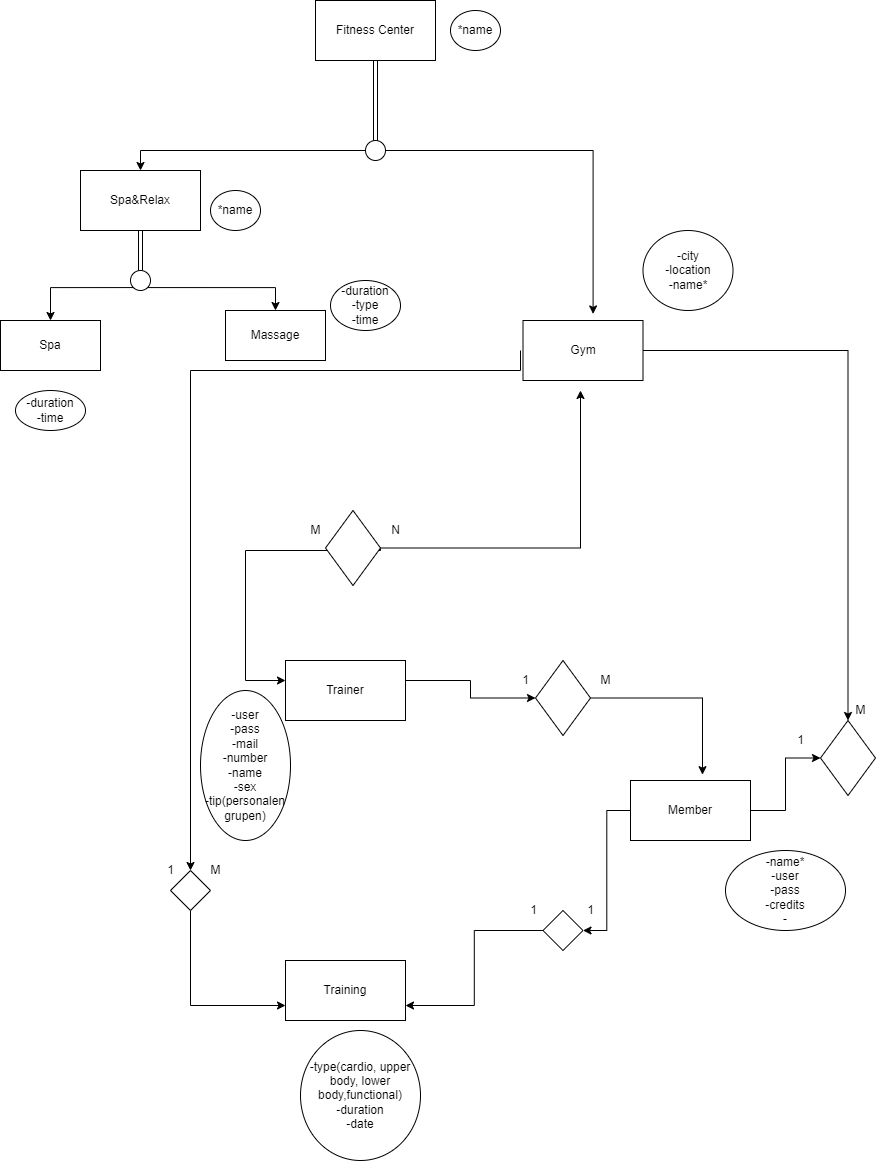

The diagram above was exported from draw.io. Its source (the exported page's mxGraphModel, read from the mxfile embedded in the PNG):
<mxGraphModel dx="1029" dy="2739" grid="1" gridSize="10" guides="1" tooltips="1" connect="1" arrows="1" fold="1" page="1" pageScale="1" pageWidth="850" pageHeight="1100" math="0" shadow="0">
  <root>
    <mxCell id="0" />
    <mxCell id="1" parent="0" />
    <mxCell id="mSg9CCE1yl-_OuPJeGcF-12" style="edgeStyle=orthogonalEdgeStyle;rounded=0;orthogonalLoop=1;jettySize=auto;html=1;" edge="1" parent="1" target="mSg9CCE1yl-_OuPJeGcF-11">
      <mxGeometry relative="1" as="geometry">
        <mxPoint x="425" y="-1500" as="sourcePoint" />
      </mxGeometry>
    </mxCell>
    <mxCell id="mSg9CCE1yl-_OuPJeGcF-29" style="edgeStyle=orthogonalEdgeStyle;rounded=0;orthogonalLoop=1;jettySize=auto;html=1;entryX=1;entryY=0.5;entryDx=0;entryDy=0;" edge="1" parent="1" target="mSg9CCE1yl-_OuPJeGcF-26">
      <mxGeometry relative="1" as="geometry">
        <mxPoint x="650" y="-1370" as="sourcePoint" />
      </mxGeometry>
    </mxCell>
    <mxCell id="mSg9CCE1yl-_OuPJeGcF-42" style="edgeStyle=orthogonalEdgeStyle;rounded=0;orthogonalLoop=1;jettySize=auto;html=1;entryX=0.5;entryY=0;entryDx=0;entryDy=0;" edge="1" parent="1" target="mSg9CCE1yl-_OuPJeGcF-17">
      <mxGeometry relative="1" as="geometry">
        <mxPoint x="770" y="-1370" as="sourcePoint" />
      </mxGeometry>
    </mxCell>
    <mxCell id="mSg9CCE1yl-_OuPJeGcF-18" style="edgeStyle=orthogonalEdgeStyle;rounded=0;orthogonalLoop=1;jettySize=auto;html=1;" edge="1" parent="1" target="mSg9CCE1yl-_OuPJeGcF-17">
      <mxGeometry relative="1" as="geometry">
        <mxPoint x="660" y="-1830" as="sourcePoint" />
      </mxGeometry>
    </mxCell>
    <mxCell id="mSg9CCE1yl-_OuPJeGcF-46" style="edgeStyle=orthogonalEdgeStyle;rounded=0;orthogonalLoop=1;jettySize=auto;html=1;entryX=0.5;entryY=0;entryDx=0;entryDy=0;" edge="1" parent="1" target="mSg9CCE1yl-_OuPJeGcF-24">
      <mxGeometry relative="1" as="geometry">
        <mxPoint x="540" y="-1830" as="sourcePoint" />
        <Array as="points">
          <mxPoint x="540" y="-1810" />
          <mxPoint x="210" y="-1810" />
        </Array>
      </mxGeometry>
    </mxCell>
    <mxCell id="mSg9CCE1yl-_OuPJeGcF-6" style="edgeStyle=orthogonalEdgeStyle;rounded=0;orthogonalLoop=1;jettySize=auto;html=1;exitX=0.5;exitY=1;exitDx=0;exitDy=0;" edge="1" parent="1" source="mSg9CCE1yl-_OuPJeGcF-4">
      <mxGeometry relative="1" as="geometry">
        <mxPoint x="305" y="-1500" as="targetPoint" />
        <Array as="points">
          <mxPoint x="265" y="-1630" />
        </Array>
      </mxGeometry>
    </mxCell>
    <mxCell id="mSg9CCE1yl-_OuPJeGcF-45" style="edgeStyle=orthogonalEdgeStyle;rounded=0;orthogonalLoop=1;jettySize=auto;html=1;entryX=0.5;entryY=1;entryDx=0;entryDy=0;" edge="1" parent="1" source="mSg9CCE1yl-_OuPJeGcF-4">
      <mxGeometry relative="1" as="geometry">
        <mxPoint x="600" y="-1790" as="targetPoint" />
      </mxGeometry>
    </mxCell>
    <mxCell id="mSg9CCE1yl-_OuPJeGcF-4" value="" style="rhombus;whiteSpace=wrap;html=1;direction=north;" vertex="1" parent="1">
      <mxGeometry x="345" y="-1670" width="55" height="75" as="geometry" />
    </mxCell>
    <mxCell id="mSg9CCE1yl-_OuPJeGcF-7" value="N" style="text;html=1;align=center;verticalAlign=middle;resizable=0;points=[];autosize=1;strokeColor=none;fillColor=none;" vertex="1" parent="1">
      <mxGeometry x="405" y="-1660" width="20" height="20" as="geometry" />
    </mxCell>
    <mxCell id="mSg9CCE1yl-_OuPJeGcF-9" value="M" style="text;html=1;align=center;verticalAlign=middle;resizable=0;points=[];autosize=1;strokeColor=none;fillColor=none;" vertex="1" parent="1">
      <mxGeometry x="320" y="-1660" width="30" height="20" as="geometry" />
    </mxCell>
    <mxCell id="mSg9CCE1yl-_OuPJeGcF-13" style="edgeStyle=orthogonalEdgeStyle;rounded=0;orthogonalLoop=1;jettySize=auto;html=1;entryX=0.6;entryY=0.052;entryDx=0;entryDy=0;entryPerimeter=0;" edge="1" parent="1" source="mSg9CCE1yl-_OuPJeGcF-11">
      <mxGeometry relative="1" as="geometry">
        <mxPoint x="722" y="-1405.84" as="targetPoint" />
      </mxGeometry>
    </mxCell>
    <mxCell id="mSg9CCE1yl-_OuPJeGcF-11" value="" style="rhombus;whiteSpace=wrap;html=1;direction=north;" vertex="1" parent="1">
      <mxGeometry x="555" y="-1520" width="55" height="75" as="geometry" />
    </mxCell>
    <mxCell id="mSg9CCE1yl-_OuPJeGcF-14" value="1" style="text;html=1;align=center;verticalAlign=middle;resizable=0;points=[];autosize=1;strokeColor=none;fillColor=none;" vertex="1" parent="1">
      <mxGeometry x="535" y="-1510" width="20" height="20" as="geometry" />
    </mxCell>
    <mxCell id="mSg9CCE1yl-_OuPJeGcF-15" value="M" style="text;html=1;align=center;verticalAlign=middle;resizable=0;points=[];autosize=1;strokeColor=none;fillColor=none;" vertex="1" parent="1">
      <mxGeometry x="610" y="-1510" width="30" height="20" as="geometry" />
    </mxCell>
    <mxCell id="mSg9CCE1yl-_OuPJeGcF-17" value="" style="rhombus;whiteSpace=wrap;html=1;direction=north;" vertex="1" parent="1">
      <mxGeometry x="840" y="-1460" width="55" height="75" as="geometry" />
    </mxCell>
    <mxCell id="mSg9CCE1yl-_OuPJeGcF-80" style="edgeStyle=orthogonalEdgeStyle;rounded=0;orthogonalLoop=1;jettySize=auto;html=1;exitX=0.5;exitY=1;exitDx=0;exitDy=0;entryX=0;entryY=0.75;entryDx=0;entryDy=0;" edge="1" parent="1" source="mSg9CCE1yl-_OuPJeGcF-24" target="mSg9CCE1yl-_OuPJeGcF-62">
      <mxGeometry relative="1" as="geometry" />
    </mxCell>
    <mxCell id="mSg9CCE1yl-_OuPJeGcF-24" value="" style="rhombus;whiteSpace=wrap;html=1;" vertex="1" parent="1">
      <mxGeometry x="190" y="-1310" width="40" height="40" as="geometry" />
    </mxCell>
    <mxCell id="mSg9CCE1yl-_OuPJeGcF-81" style="edgeStyle=orthogonalEdgeStyle;rounded=0;orthogonalLoop=1;jettySize=auto;html=1;entryX=1;entryY=0.75;entryDx=0;entryDy=0;" edge="1" parent="1" source="mSg9CCE1yl-_OuPJeGcF-26" target="mSg9CCE1yl-_OuPJeGcF-62">
      <mxGeometry relative="1" as="geometry" />
    </mxCell>
    <mxCell id="mSg9CCE1yl-_OuPJeGcF-26" value="" style="rhombus;whiteSpace=wrap;html=1;" vertex="1" parent="1">
      <mxGeometry x="562.5" y="-1270" width="40" height="40" as="geometry" />
    </mxCell>
    <mxCell id="mSg9CCE1yl-_OuPJeGcF-32" value="1" style="text;html=1;align=center;verticalAlign=middle;resizable=0;points=[];autosize=1;strokeColor=none;fillColor=none;" vertex="1" parent="1">
      <mxGeometry x="542.5" y="-1280" width="20" height="20" as="geometry" />
    </mxCell>
    <mxCell id="mSg9CCE1yl-_OuPJeGcF-33" value="1" style="text;html=1;align=center;verticalAlign=middle;resizable=0;points=[];autosize=1;strokeColor=none;fillColor=none;" vertex="1" parent="1">
      <mxGeometry x="600" y="-1280" width="20" height="20" as="geometry" />
    </mxCell>
    <mxCell id="mSg9CCE1yl-_OuPJeGcF-34" value="1" style="text;html=1;align=center;verticalAlign=middle;resizable=0;points=[];autosize=1;strokeColor=none;fillColor=none;" vertex="1" parent="1">
      <mxGeometry x="180" y="-1320" width="20" height="20" as="geometry" />
    </mxCell>
    <mxCell id="mSg9CCE1yl-_OuPJeGcF-35" value="M" style="text;html=1;align=center;verticalAlign=middle;resizable=0;points=[];autosize=1;strokeColor=none;fillColor=none;" vertex="1" parent="1">
      <mxGeometry x="220" y="-1320" width="30" height="20" as="geometry" />
    </mxCell>
    <mxCell id="mSg9CCE1yl-_OuPJeGcF-55" style="edgeStyle=orthogonalEdgeStyle;shape=link;rounded=0;orthogonalLoop=1;jettySize=auto;html=1;" edge="1" parent="1" source="mSg9CCE1yl-_OuPJeGcF-56">
      <mxGeometry relative="1" as="geometry">
        <mxPoint x="395" y="-2040" as="sourcePoint" />
        <mxPoint x="395" y="-2030" as="targetPoint" />
      </mxGeometry>
    </mxCell>
    <mxCell id="mSg9CCE1yl-_OuPJeGcF-47" value="1" style="text;html=1;align=center;verticalAlign=middle;resizable=0;points=[];autosize=1;strokeColor=none;fillColor=none;" vertex="1" parent="1">
      <mxGeometry x="810" y="-1450" width="20" height="20" as="geometry" />
    </mxCell>
    <mxCell id="mSg9CCE1yl-_OuPJeGcF-48" value="M" style="text;html=1;align=center;verticalAlign=middle;resizable=0;points=[];autosize=1;strokeColor=none;fillColor=none;" vertex="1" parent="1">
      <mxGeometry x="865" y="-1480" width="30" height="20" as="geometry" />
    </mxCell>
    <mxCell id="mSg9CCE1yl-_OuPJeGcF-54" style="edgeStyle=orthogonalEdgeStyle;rounded=0;orthogonalLoop=1;jettySize=auto;html=1;entryX=0.605;entryY=0.043;entryDx=0;entryDy=0;entryPerimeter=0;" edge="1" parent="1" source="mSg9CCE1yl-_OuPJeGcF-49">
      <mxGeometry relative="1" as="geometry">
        <mxPoint x="612.5999999999999" y="-1866.56" as="targetPoint" />
      </mxGeometry>
    </mxCell>
    <mxCell id="mSg9CCE1yl-_OuPJeGcF-66" style="edgeStyle=orthogonalEdgeStyle;rounded=0;orthogonalLoop=1;jettySize=auto;html=1;entryX=0.5;entryY=0;entryDx=0;entryDy=0;" edge="1" parent="1" source="mSg9CCE1yl-_OuPJeGcF-49" target="mSg9CCE1yl-_OuPJeGcF-58">
      <mxGeometry relative="1" as="geometry" />
    </mxCell>
    <mxCell id="mSg9CCE1yl-_OuPJeGcF-49" value="" style="ellipse;whiteSpace=wrap;html=1;aspect=fixed;" vertex="1" parent="1">
      <mxGeometry x="385" y="-2040" width="20" height="20" as="geometry" />
    </mxCell>
    <mxCell id="mSg9CCE1yl-_OuPJeGcF-56" value="Fitness Center" style="rounded=0;whiteSpace=wrap;html=1;" vertex="1" parent="1">
      <mxGeometry x="335" y="-2180" width="120" height="60" as="geometry" />
    </mxCell>
    <mxCell id="mSg9CCE1yl-_OuPJeGcF-59" value="Gym" style="rounded=0;whiteSpace=wrap;html=1;" vertex="1" parent="1">
      <mxGeometry x="542.5" y="-1860" width="120" height="60" as="geometry" />
    </mxCell>
    <mxCell id="mSg9CCE1yl-_OuPJeGcF-60" value="Trainer" style="rounded=0;whiteSpace=wrap;html=1;" vertex="1" parent="1">
      <mxGeometry x="305" y="-1520" width="120" height="60" as="geometry" />
    </mxCell>
    <mxCell id="mSg9CCE1yl-_OuPJeGcF-61" value="Member" style="rounded=0;whiteSpace=wrap;html=1;" vertex="1" parent="1">
      <mxGeometry x="650" y="-1400" width="120" height="60" as="geometry" />
    </mxCell>
    <mxCell id="mSg9CCE1yl-_OuPJeGcF-62" value="Training" style="rounded=0;whiteSpace=wrap;html=1;" vertex="1" parent="1">
      <mxGeometry x="305" y="-1220" width="120" height="60" as="geometry" />
    </mxCell>
    <mxCell id="mSg9CCE1yl-_OuPJeGcF-72" style="edgeStyle=orthogonalEdgeStyle;rounded=0;orthogonalLoop=1;jettySize=auto;html=1;exitX=0;exitY=1;exitDx=0;exitDy=0;" edge="1" parent="1" source="mSg9CCE1yl-_OuPJeGcF-63" target="mSg9CCE1yl-_OuPJeGcF-70">
      <mxGeometry relative="1" as="geometry" />
    </mxCell>
    <mxCell id="mSg9CCE1yl-_OuPJeGcF-74" style="edgeStyle=orthogonalEdgeStyle;rounded=0;orthogonalLoop=1;jettySize=auto;html=1;exitX=1;exitY=1;exitDx=0;exitDy=0;entryX=0.5;entryY=0;entryDx=0;entryDy=0;" edge="1" parent="1" source="mSg9CCE1yl-_OuPJeGcF-63" target="mSg9CCE1yl-_OuPJeGcF-71">
      <mxGeometry relative="1" as="geometry" />
    </mxCell>
    <mxCell id="mSg9CCE1yl-_OuPJeGcF-63" value="" style="ellipse;whiteSpace=wrap;html=1;aspect=fixed;" vertex="1" parent="1">
      <mxGeometry x="150" y="-1910" width="20" height="20" as="geometry" />
    </mxCell>
    <mxCell id="mSg9CCE1yl-_OuPJeGcF-69" value="" style="edgeStyle=orthogonalEdgeStyle;shape=link;rounded=0;orthogonalLoop=1;jettySize=auto;html=1;" edge="1" parent="1" source="mSg9CCE1yl-_OuPJeGcF-58" target="mSg9CCE1yl-_OuPJeGcF-63">
      <mxGeometry relative="1" as="geometry" />
    </mxCell>
    <mxCell id="mSg9CCE1yl-_OuPJeGcF-58" value="Spa&amp;amp;Relax" style="rounded=0;whiteSpace=wrap;html=1;" vertex="1" parent="1">
      <mxGeometry x="100" y="-2010" width="120" height="60" as="geometry" />
    </mxCell>
    <mxCell id="mSg9CCE1yl-_OuPJeGcF-70" value="Spa" style="rounded=0;whiteSpace=wrap;html=1;" vertex="1" parent="1">
      <mxGeometry x="20" y="-1860" width="100" height="50" as="geometry" />
    </mxCell>
    <mxCell id="mSg9CCE1yl-_OuPJeGcF-71" value="Massage" style="rounded=0;whiteSpace=wrap;html=1;" vertex="1" parent="1">
      <mxGeometry x="245" y="-1870" width="100" height="50" as="geometry" />
    </mxCell>
    <mxCell id="mSg9CCE1yl-_OuPJeGcF-76" value="-city&lt;br&gt;-location&lt;br&gt;-name*&lt;br&gt;" style="ellipse;whiteSpace=wrap;html=1;" vertex="1" parent="1">
      <mxGeometry x="662.5" y="-1950" width="90" height="80" as="geometry" />
    </mxCell>
    <mxCell id="mSg9CCE1yl-_OuPJeGcF-78" value="-user&lt;br&gt;-pass&lt;br&gt;-mail&lt;br&gt;-number&lt;br&gt;-name&lt;br&gt;-sex&lt;br&gt;-tip(personalen&lt;br&gt;grupen)" style="ellipse;whiteSpace=wrap;html=1;" vertex="1" parent="1">
      <mxGeometry x="220" y="-1490" width="90" height="150" as="geometry" />
    </mxCell>
    <mxCell id="mSg9CCE1yl-_OuPJeGcF-82" value="-name*&lt;br&gt;-user&lt;br&gt;-pass&lt;br&gt;-credits&lt;br&gt;-" style="ellipse;whiteSpace=wrap;html=1;" vertex="1" parent="1">
      <mxGeometry x="745" y="-1330" width="120" height="80" as="geometry" />
    </mxCell>
    <mxCell id="mSg9CCE1yl-_OuPJeGcF-83" value="-type(cardio, upper body, lower body,functional)&lt;br&gt;-duration&lt;br&gt;-date&lt;br&gt;" style="ellipse;whiteSpace=wrap;html=1;" vertex="1" parent="1">
      <mxGeometry x="320" y="-1150" width="120" height="130" as="geometry" />
    </mxCell>
    <mxCell id="mSg9CCE1yl-_OuPJeGcF-84" value="*name" style="ellipse;whiteSpace=wrap;html=1;" vertex="1" parent="1">
      <mxGeometry x="230" y="-1990" width="50" height="40" as="geometry" />
    </mxCell>
    <mxCell id="mSg9CCE1yl-_OuPJeGcF-85" value="*name" style="ellipse;whiteSpace=wrap;html=1;" vertex="1" parent="1">
      <mxGeometry x="470" y="-2170" width="50" height="40" as="geometry" />
    </mxCell>
    <mxCell id="mSg9CCE1yl-_OuPJeGcF-87" value="-duration&lt;br&gt;-time" style="ellipse;whiteSpace=wrap;html=1;" vertex="1" parent="1">
      <mxGeometry x="35" y="-1790" width="70" height="40" as="geometry" />
    </mxCell>
    <mxCell id="mSg9CCE1yl-_OuPJeGcF-88" value="-duration&lt;br&gt;-type&lt;br&gt;-time" style="ellipse;whiteSpace=wrap;html=1;" vertex="1" parent="1">
      <mxGeometry x="350" y="-1900" width="70" height="50" as="geometry" />
    </mxCell>
  </root>
</mxGraphModel>